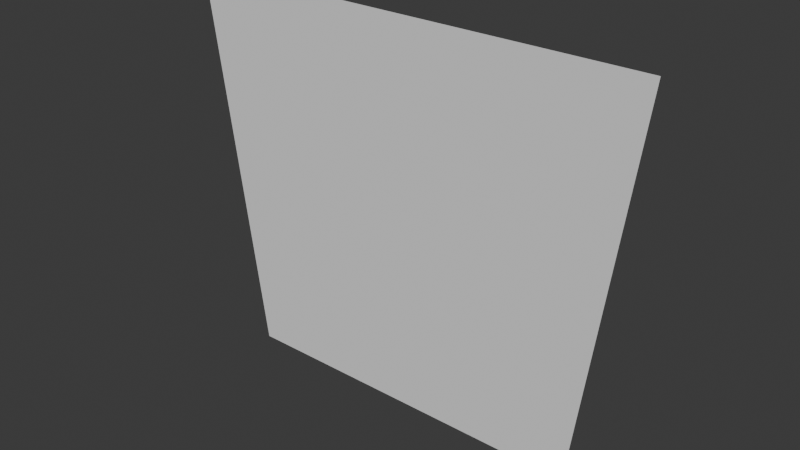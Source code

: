 # Source: leaves_01.blend  (saved by Blender 4.4.32; exported with 4.5.12 LTS)
import bpy
from mathutils import Matrix  # noqa: F401  (used for matrix-valued properties, if any)

bpy.ops.wm.read_factory_settings(use_empty=True)
scene = bpy.context.scene
scene.name = 'Scene'

# ---- collections
col_leaves_01 = bpy.data.collections.new('leaves_01'); scene.collection.children.link(col_leaves_01)

# ---- materials (node trees are filled in below, after node groups)
mat_plants = bpy.data.materials.new('plants')

# ---- material node trees

# ---- world
world_world = bpy.data.worlds.new('World'); scene.world = world_world
world_world.use_nodes = True; world_world.node_tree.nodes.clear()
_N = world_world.node_tree.nodes; _L = world_world.node_tree.links
n0 = _N.new('ShaderNodeOutputWorld'); n0.name = 'World Output'; n0.location = (300, 300)
n1 = _N.new('ShaderNodeBackground'); n1.name = 'Background'; n1.location = (10, 300)
n1.inputs[0].default_value = (0.05088, 0.05088, 0.05088, 1.0)
_L.new(n1.outputs[0], n0.inputs[0])
n0.is_active_output = True
world_world.color = (0.05088, 0.05088, 0.05088)
world_world.sun_shadow_jitter_overblur = 0.0

# ---- meshes
me_leaves_01 = bpy.data.meshes.new('leaves_01')
me_leaves_01.from_pydata([(55.8, -7.782, -0.001878), (-43.25, -6.874, -91.54), (-55.8, -7.781, -0.001878), (43.25, -6.874, -91.54)], [], [(0, 1, 2), (1, 0, 3)])
me_leaves_01.polygons.foreach_set('use_smooth', [True] * 2)
_uv = me_leaves_01.uv_layers.new(name='UVmap_0')
_uv.uv.foreach_set('vector', [0.5884, 0.9851, 0.8325, 0.731, 0.8628, 0.9851, 0.8325, 0.731, 0.5884, 0.9851, 0.6187, 0.731])
_uv.active_render = True
_uv = me_leaves_01.uv_layers.new(name='LightMapUV')
_uv.uv.foreach_set('vector', [0.007812, 0.9922, 0.8823, 0.007812, 0.9922, 0.9922, 0.8823, 0.007812, 0.007812, 0.9922, 0.1174, 0.007812])
me_leaves_01.materials.append(None)
me_leaves_01.update()
me_leaves_01.normals_split_custom_set([tuple(v) for v in zip(*[iter([-1.447e-07, 1.0, 0.007847, 8.612e-08, 1.0, 0.007847, 7.566e-08, 1.0, 0.007848, 8.612e-08, 1.0, 0.007847, -1.447e-07, 1.0, 0.007847, 1.098e-08, 1.0, 0.007895])] * 3)])

# ---- objects
ob_leaves_01 = bpy.data.objects.new('leaves_01', me_leaves_01)

# ---- transforms, parenting, visibility, modifiers, constraints
ob_leaves_01.location = (0.0, 0.0, 0.0)
ob_leaves_01.scale = (0.01, 0.01, 0.01)
ob_leaves_01.color = (0.8, 0.8, 0.8, 1.0)
ob_leaves_01.material_slots[0].link = 'OBJECT'; ob_leaves_01.material_slots[0].material = mat_plants

# ---- collection membership
col_leaves_01.objects.link(ob_leaves_01)

# ---- scene / render settings (as saved in the file)
scene.frame_start = 1; scene.frame_end = 250; scene.frame_set(1)
scene.render.engine = 'BLENDER_EEVEE_NEXT'
scene.render.fps = 25
bpy.context.view_layer.update()

# ---- added for rendering (the .blend has no active camera and no usable light): camera, sun
cam_auto = bpy.data.cameras.new('AutoCamera')
cam_auto.lens = 50.0
cam_auto.sensor_width = 36.0
cam_auto.clip_end = 1000.0
ob_auto_camera = bpy.data.objects.new('AutoCamera', cam_auto)
scene.collection.objects.link(ob_auto_camera)
ob_auto_camera.location = (1.33553, -1.67592, 0.610717)
ob_auto_camera.rotation_euler = (1.09748, -7.21219e-08, 0.694738)
scene.camera = ob_auto_camera
light_auto_sun = bpy.data.lights.new('AutoSun', 'SUN')
light_auto_sun.energy = 3.0
light_auto_sun.angle = 0.0523599
ob_auto_sun = bpy.data.objects.new('AutoSun', light_auto_sun)
scene.collection.objects.link(ob_auto_sun)
ob_auto_sun.rotation_euler = (0.872665, 0.174533, 0.523599)
bpy.context.view_layer.update()
